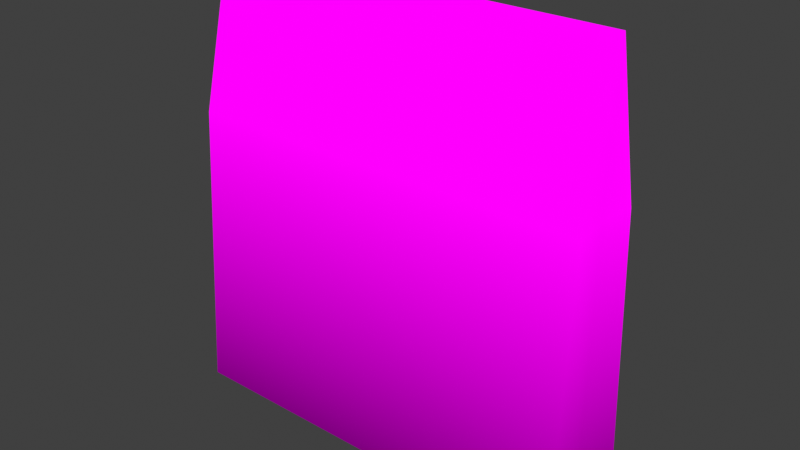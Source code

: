 # Source: coffee_bag_03.blend  (saved by Blender 4.3.34; exported with 4.5.12 LTS)
import bpy
from mathutils import Matrix  # noqa: F401  (used for matrix-valued properties, if any)

bpy.ops.wm.read_factory_settings(use_empty=True)
scene = bpy.context.scene
scene.name = 'Scene'

# ---- images (referenced by path relative to the original .blend; pixels are not part of the script)
import os
ASSET_DIR = os.environ.get("B2B_ASSET_DIR", "")  # directory of the original .blend (textures are referenced by path, not embedded)
HERE = os.path.dirname(os.path.abspath(__file__))  # packed textures are extracted next to this script under _unpacked/

def load_image(name, relpath, width, height, colorspace="sRGB"):
    """Load a texture the original file referenced (path relative to the .blend, or extracted next to this script)."""
    p = next((c for c in (os.path.join(HERE, relpath), os.path.join(ASSET_DIR, relpath)) if relpath and os.path.exists(c)), "")
    if p:
        img = bpy.data.images.load(p, check_existing=True)
        img.name = name
    else:  # same state as the original file: an image datablock whose file is absent (Cycles renders it pink)
        img = bpy.data.images.new(name, width, height)
        img.source = "FILE"
        img.filepath = "//" + (relpath or name)
    img.colorspace_settings.name = colorspace
    return img
img_sprout_huila = load_image('sprout_huila', 'textures/sprout_huila.png', 1024, 1024, 'sRGB')

# ---- materials (node trees are filled in below, after node groups)
mat_material = bpy.data.materials.new('Material')
mat_material.alpha_threshold = 0.0
mat_material.roughness = 0.5
mat_material.line_color = (0.0, 0.0, 0.0, 1.0)

# ---- material node trees
mat_material.use_nodes = True; mat_material.node_tree.nodes.clear()
_N = mat_material.node_tree.nodes; _L = mat_material.node_tree.links
n0 = _N.new('ShaderNodeOutputMaterial'); n0.name = 'Material Output'; n0.location = (300, 300)
n1 = _N.new('ShaderNodeEmission'); n1.name = 'Emission'; n1.location = (84, 256)
n2 = _N.new('ShaderNodeVertexColor'); n2.name = 'Color Attribute'; n2.location = (-497, 221)
n2.layer_name = 'Color'
n3 = _N.new('ShaderNodeTexImage'); n3.name = 'Image Texture'; n3.location = (-516, 70)
n3.image = img_sprout_huila
n3.interpolation = 'Closest'
n4 = _N.new('ShaderNodeVectorMath'); n4.name = 'Vector Math'; n4.location = (-160, 256)
n4.operation = 'MULTIPLY'
_L.new(n1.outputs[0], n0.inputs[0])
_L.new(n4.outputs[0], n1.inputs[0])
_L.new(n2.outputs[0], n4.inputs[0])
_L.new(n3.outputs[0], n4.inputs[1])
n0.is_active_output = True

# ---- world
world_world = bpy.data.worlds.new('World'); scene.world = world_world
world_world.use_nodes = True; world_world.node_tree.nodes.clear()
_N = world_world.node_tree.nodes; _L = world_world.node_tree.links
n0 = _N.new('ShaderNodeOutputWorld'); n0.name = 'World Output'; n0.location = (300, 300)
n1 = _N.new('ShaderNodeBackground'); n1.name = 'Background'; n1.location = (10, 300)
n1.inputs[0].default_value = (0.05088, 0.05088, 0.05088, 1.0)
_L.new(n1.outputs[0], n0.inputs[0])
n0.is_active_output = True
world_world.color = (0.05088, 0.05088, 0.05088)
world_world.sun_shadow_jitter_overblur = 0.0

# ---- meshes
me_cube_001 = bpy.data.meshes.new('Cube.001')
me_cube_001.from_pydata([(-0.7976, -0.2125, -0.304), (-0.7976, -0.1431, 0.8157), (-0.7976, 0.2125, -0.304), (-0.7976, 0.1431, 0.8157), (0.7976, -0.2125, -0.304), (0.7976, -0.1431, 0.8157), (0.7976, 0.2125, -0.304), (0.7976, 0.1431, 0.8157), (-0.7788, 0.0, -0.231), (-0.7976, 0.0, 1.407), (0.7788, 0.0, -0.231), (0.7976, 0.0, 1.407), (-0.7788, 0.0, 0.8158), (0.7788, 0.0, 0.8157)], [], [(8, 12, 3, 2), (2, 3, 7, 6), (10, 13, 5, 4), (4, 5, 1, 0), (8, 10, 4, 0), (11, 9, 1, 5), (7, 3, 9, 11), (2, 6, 10, 8), (6, 7, 13, 10), (0, 1, 12, 8), (12, 1, 9), (3, 12, 9), (13, 7, 11), (5, 13, 11)])
me_cube_001.polygons.foreach_set('use_smooth', [True] * 14)
_uv = me_cube_001.uv_layers.new(name='UVMap')
_uv.uv.foreach_set('vector', [0.5625, 0.9062, 0.5625, 0.625, 0.6094, 0.625, 0.6094, 0.9062, 0.5156, 0.01562, 0.5156, 0.2969, 0.1094, 0.2969, 0.1094, 0.01562, 0.0625, 0.9062, 0.0625, 0.625, 0.1094, 0.625, 0.1094, 0.9062, 0.1094, 0.9062, 0.1094, 0.625, 0.5156, 0.625, 0.5156, 0.9062, 0.5156, 0.9531, 0.1094, 0.9531, 0.1094, 0.9062, 0.5156, 0.9062, 0.1094, 0.4688, 0.5156, 0.4687, 0.5156, 0.625, 0.1094, 0.625, 0.1094, 0.2969, 0.5156, 0.2969, 0.5156, 0.4687, 0.1094, 0.4688, 0.5156, 1.0, 0.1094, 1.0, 0.1094, 0.9531, 0.5156, 0.9531, 0.01562, 0.9062, 0.01562, 0.625, 0.0625, 0.625, 0.0625, 0.9062, 0.5156, 0.9062, 0.5156, 0.625, 0.5625, 0.625, 0.5625, 0.9062, 0.5625, 0.625, 0.5156, 0.625, 0.5469, 0.4531, 0.6094, 0.625, 0.5625, 0.625, 0.5469, 0.4531, 0.0625, 0.625, 0.01562, 0.625, 0.07812, 0.4531, 0.1094, 0.625, 0.0625, 0.625, 0.07812, 0.4531])
_ca = me_cube_001.color_attributes.new('Color', 'FLOAT_COLOR', 'POINT')
_ca.data.foreach_set('color', [0.225, 0.225, 0.225, 1.0, 0.9875, 0.9875, 0.9875, 1.0, 0.1875, 0.1875, 0.1875, 1.0, 1.0, 1.0, 1.0, 1.0, 0.1875, 0.1875, 0.1875, 1.0, 0.9875, 0.9875, 0.9875, 1.0, 0.225, 0.225, 0.225, 1.0, 1.0, 1.0, 1.0, 1.0, 0.2438, 0.2438, 0.2438, 1.0, 1.0, 1.0, 1.0, 1.0, 0.2531, 0.2531, 0.2531, 1.0, 1.0, 1.0, 1.0, 1.0, 0.9625, 0.9625, 0.9625, 1.0, 0.975, 0.975, 0.975, 1.0])
me_cube_001.materials.append(mat_material)
me_cube_001.update()

# ---- objects
ob_cube = bpy.data.objects.new('Cube', me_cube_001)

# ---- transforms, parenting, visibility, modifiers, constraints
ob_cube.location = (0.0, 0.0, 0.0)

# ---- collection membership
scene.collection.objects.link(ob_cube)

# ---- scene / render settings (as saved in the file)
scene.frame_start = 1; scene.frame_end = 250; scene.frame_set(2)
scene.render.engine = 'CYCLES'
scene.cycles.bake_type = 'AO'
scene.view_settings.view_transform = 'Standard'
bpy.context.view_layer.update()

# ---- added for rendering (the .blend has no active camera): camera
cam_auto = bpy.data.cameras.new('AutoCamera')
cam_auto.lens = 50.0
cam_auto.sensor_width = 36.0
cam_auto.clip_end = 1000.0
ob_auto_camera = bpy.data.objects.new('AutoCamera', cam_auto)
scene.collection.objects.link(ob_auto_camera)
ob_auto_camera.location = (2.19995, -2.63994, 2.31162)
ob_auto_camera.rotation_euler = (1.09748, -7.21219e-08, 0.694738)
scene.camera = ob_auto_camera
bpy.context.view_layer.update()
